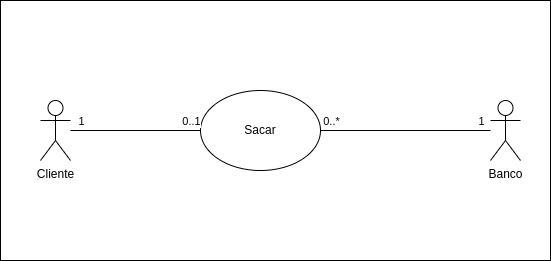

The diagram above was exported from draw.io. Its source (the exported page's mxGraphModel, read from the mxfile embedded in the PNG):
<mxGraphModel dx="1422" dy="772" grid="1" gridSize="10" guides="1" tooltips="1" connect="1" arrows="1" fold="1" page="1" pageScale="1" pageWidth="850" pageHeight="1100" math="0" shadow="0">
  <root>
    <mxCell id="0" />
    <mxCell id="1" parent="0" />
    <mxCell id="O6m24Sj9cv6edBqOx6cm-19" value="" style="rounded=0;whiteSpace=wrap;html=1;" vertex="1" parent="1">
      <mxGeometry x="10" y="100" width="550" height="260" as="geometry" />
    </mxCell>
    <mxCell id="O6m24Sj9cv6edBqOx6cm-21" value="Sacar" style="ellipse;whiteSpace=wrap;html=1;" vertex="1" parent="1">
      <mxGeometry x="210" y="190" width="120" height="80" as="geometry" />
    </mxCell>
    <mxCell id="O6m24Sj9cv6edBqOx6cm-31" style="rounded=0;orthogonalLoop=1;jettySize=auto;html=1;entryX=0;entryY=0.5;entryDx=0;entryDy=0;endArrow=none;endFill=0;" edge="1" parent="1" source="O6m24Sj9cv6edBqOx6cm-30" target="O6m24Sj9cv6edBqOx6cm-21">
      <mxGeometry relative="1" as="geometry" />
    </mxCell>
    <mxCell id="O6m24Sj9cv6edBqOx6cm-46" value="1" style="edgeLabel;html=1;align=center;verticalAlign=middle;resizable=0;points=[];" vertex="1" connectable="0" parent="O6m24Sj9cv6edBqOx6cm-31">
      <mxGeometry x="-0.6923" y="2" relative="1" as="geometry">
        <mxPoint x="-10" y="-8" as="offset" />
      </mxGeometry>
    </mxCell>
    <mxCell id="O6m24Sj9cv6edBqOx6cm-47" value="0..1" style="edgeLabel;html=1;align=center;verticalAlign=middle;resizable=0;points=[];" vertex="1" connectable="0" parent="O6m24Sj9cv6edBqOx6cm-31">
      <mxGeometry x="0.7692" y="-3" relative="1" as="geometry">
        <mxPoint x="5" y="-13" as="offset" />
      </mxGeometry>
    </mxCell>
    <mxCell id="O6m24Sj9cv6edBqOx6cm-30" value="Cliente" style="shape=umlActor;verticalLabelPosition=bottom;verticalAlign=top;html=1;outlineConnect=0;" vertex="1" parent="1">
      <mxGeometry x="50" y="200" width="30" height="60" as="geometry" />
    </mxCell>
    <mxCell id="O6m24Sj9cv6edBqOx6cm-45" style="rounded=0;orthogonalLoop=1;jettySize=auto;html=1;entryX=1;entryY=0.5;entryDx=0;entryDy=0;endArrow=none;endFill=0;" edge="1" parent="1" source="O6m24Sj9cv6edBqOx6cm-43" target="O6m24Sj9cv6edBqOx6cm-21">
      <mxGeometry relative="1" as="geometry" />
    </mxCell>
    <mxCell id="O6m24Sj9cv6edBqOx6cm-49" value="1" style="edgeLabel;html=1;align=center;verticalAlign=middle;resizable=0;points=[];" vertex="1" connectable="0" parent="O6m24Sj9cv6edBqOx6cm-45">
      <mxGeometry x="-0.7765" y="-2" relative="1" as="geometry">
        <mxPoint x="9" y="-8" as="offset" />
      </mxGeometry>
    </mxCell>
    <mxCell id="O6m24Sj9cv6edBqOx6cm-50" value="0..*" style="edgeLabel;html=1;align=center;verticalAlign=middle;resizable=0;points=[];" vertex="1" connectable="0" parent="O6m24Sj9cv6edBqOx6cm-45">
      <mxGeometry x="0.7529" y="2" relative="1" as="geometry">
        <mxPoint x="-11" y="-12" as="offset" />
      </mxGeometry>
    </mxCell>
    <mxCell id="O6m24Sj9cv6edBqOx6cm-43" value="Banco" style="shape=umlActor;verticalLabelPosition=bottom;verticalAlign=top;html=1;outlineConnect=0;" vertex="1" parent="1">
      <mxGeometry x="500" y="200" width="30" height="60" as="geometry" />
    </mxCell>
  </root>
</mxGraphModel>